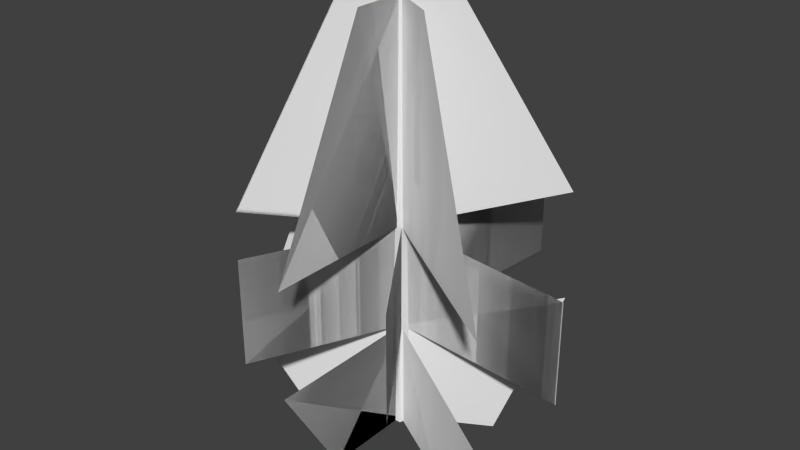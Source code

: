# Source: stklib_lowPineTree_a.blend  (saved by Blender 2.72.0; exported with 4.5.12 LTS)
import bpy
from mathutils import Matrix  # noqa: F401  (used for matrix-valued properties, if any)

bpy.ops.wm.read_factory_settings(use_empty=True)
scene = bpy.context.scene
scene.name = 'Scene'

# ---- collections
col_collection_1 = bpy.data.collections.new('Collection 1'); scene.collection.children.link(col_collection_1)

# ---- world
world_world = bpy.data.worlds.new('World'); scene.world = world_world
world_world.color = (0.05088, 0.05088, 0.05088)
world_world.use_sun_shadow = False
world_world.sun_shadow_jitter_overblur = 0.0
world_world.cycles.sampling_method = 'MANUAL'
world_world.cycles.sample_map_resolution = 256

# ---- meshes
me_plane = bpy.data.meshes.new('Plane')
me_plane.from_pydata([(-5.96e-08, -1.361, 10.0), (5.96e-08, -2.369, -1.0), (-5.96e-08, 1.361, 10.0), (5.96e-08, 2.369, -1.0), (0.0, -4.0, 4.5), (0.0, 4.0, 4.5), (2.98e-08, -4.0, 1.75), (2.98e-08, 4.0, 1.75), (-5.96e-08, 0.0, 10.0), (5.96e-08, 0.0, -1.0), (0.0, 0.0, 4.5), (2.98e-08, 0.0, 1.75), (2.8e-07, 1.361, 10.0), (3.13e-07, 2.369, -1.0), (-1.31e-07, -1.361, 10.0), (-4.024e-07, -2.369, -1.0), (6.189e-07, 4.0, 4.5), (-5.891e-07, -4.0, 4.5), (5.891e-07, 4.0, 1.75), (-6.189e-07, -4.0, 1.75), (7.451e-08, -1.013e-14, 10.0), (-4.47e-08, 7.875e-15, -1.0), (1.49e-08, -1.125e-15, 4.5), (-1.49e-08, 3.375e-15, 1.75), (-1.178, -0.6804, 10.0), (-2.052, -1.184, -1.0), (1.178, 0.6804, 10.0), (2.052, 1.184, -1.0), (-3.464, -2.0, 4.5), (3.373, 1.995, 5.656), (-3.464, -2.0, 1.75), (3.373, 1.995, 2.906), (-2.608e-08, 5.807e-08, 10.0), (3.353e-08, -4.517e-08, -1.0), (3.725e-09, 6.452e-09, 4.5), (1.863e-08, -1.936e-08, 1.75), (1.178, 0.6804, 10.0), (2.052, 1.184, -1.0), (-1.178, -0.6804, 10.0), (-2.052, -1.184, -1.0), (3.373, 1.995, 5.656), (-3.464, -2.0, 4.5), (3.373, 1.995, 2.906), (-3.464, -2.0, 1.75), (4.098e-08, -5.807e-08, 10.0), (-1.863e-08, 4.517e-08, -1.0), (1.118e-08, -6.452e-09, 4.5), (-3.725e-09, 1.936e-08, 1.75), (-1.178, 0.6804, 10.0), (-2.052, 1.184, -1.0), (1.178, -0.6804, 10.0), (2.052, -1.184, -1.0), (-2.663, 1.689, 4.32), (3.699, -1.976, 3.76), (-3.734, 2.038, 1.198), (3.699, -1.976, 1.01), (2.994e-08, 6.875e-08, 10.0), (-2.967e-08, -3.449e-08, -1.0), (1.337e-10, 1.713e-08, 4.5), (-1.477e-08, -8.68e-09, 1.75), (1.178, -0.6804, 10.0), (2.052, -1.184, -1.0), (-1.178, 0.6804, 10.0), (-2.052, 1.184, -1.0), (3.699, -1.976, 3.76), (-2.663, 1.689, 4.32), (3.699, -1.976, 1.01), (-3.734, 2.038, 1.198), (-3.712e-08, -4.739e-08, 10.0), (2.249e-08, 5.584e-08, -1.0), (-7.317e-09, 4.224e-09, 4.5), (7.584e-09, 3.003e-08, 1.75), (2.308, -3.236, 4.5), (-2.28, 3.317, 4.5), (2.308, -3.236, 1.75), (-2.28, 3.317, 1.75), (0.01407, 0.04019, 4.5), (0.01407, 0.04019, 1.75), (-2.28, 3.317, 4.5), (2.308, -3.236, 4.5), (-2.28, 3.317, 1.75), (2.308, -3.236, 1.75), (0.01407, 0.04019, 4.5), (0.01407, 0.04019, 1.75), (-1.676, -3.585, 4.5), (1.633, 3.609, 5.656), (-1.676, -3.585, 1.75), (1.633, 3.609, 2.906), (0.01407, 0.04019, 4.5), (0.01407, 0.04019, 1.75), (1.633, 3.609, 5.656), (-1.676, -3.585, 4.5), (1.633, 3.609, 2.906), (-1.676, -3.585, 1.75), (0.01407, 0.04019, 4.5), (0.01407, 0.04019, 1.75), (-3.136, -0.1036, 4.32), (4.177, 0.5434, 3.76), (-4.213, -0.4322, 1.198), (4.177, 0.5434, 1.01), (0.01407, 0.04019, 4.5), (0.01407, 0.04019, 1.75), (4.177, 0.5434, 3.76), (-3.136, -0.1036, 4.32), (4.177, 0.5434, 1.01), (-4.213, -0.4322, 1.198), (0.01407, 0.04019, 4.5), (0.01407, 0.04019, 1.75), (-4.213, -0.4322, 1.198), (-4.696e-08, 0.2421, -1.0), (-0.2302, 0.07481, -1.0), (-0.1423, -0.1959, -1.0), (0.1423, -0.1959, -1.0), (0.2302, 0.07481, -1.0), (-3.949e-08, 0.08057, 9.861), (-0.07663, 0.0249, 9.861), (-0.04736, -0.06519, 9.861), (0.04736, -0.06519, 9.861), (0.07663, 0.0249, 9.861), (-4.098e-08, 2.161e-08, 9.939)], [(107, 105)], [(11, 9, 3, 7), (8, 10, 5, 2), (6, 1, 9, 11), (0, 4, 10, 8), (23, 21, 15, 19), (20, 22, 17, 14), (18, 13, 21, 23), (12, 16, 22, 20), (35, 33, 27, 31), (32, 34, 29, 26), (30, 25, 33, 35), (24, 28, 34, 32), (47, 45, 39, 43), (44, 46, 41, 38), (42, 37, 45, 47), (36, 40, 46, 44), (59, 57, 51, 55), (56, 58, 53, 50), (54, 49, 57, 59), (48, 52, 58, 56), (71, 69, 63, 67), (68, 70, 65, 62), (66, 61, 69, 71), (60, 64, 70, 68), (76, 77, 75, 73), (72, 74, 77, 76), (82, 83, 81, 79), (78, 80, 83, 82), (88, 89, 87, 85), (84, 86, 89, 88), (94, 95, 93, 91), (90, 92, 95, 94), (100, 101, 99, 97), (96, 98, 101, 100), (106, 107, 108, 103), (102, 104, 107, 106), (113, 109, 114, 118), (112, 113, 118, 117), (111, 112, 117, 116), (110, 111, 116, 115), (109, 110, 115, 114), (118, 114, 119), (117, 118, 119), (116, 117, 119), (115, 116, 119), (114, 115, 119)])
_uv = me_plane.uv_layers.new(name='UVMap')
_uv.uv.foreach_set('vector', [0.5, 0.25, 0.5, 0.0, 0.7961, 0.0, 1.0, 0.25, 0.5, 1.0, 0.5, 0.5, 1.0, 0.5, 0.6701, 1.0, 0.0, 0.25, 0.2039, 0.0, 0.5, 0.0, 0.5, 0.25, 0.3299, 1.0, 0.0, 0.5, 0.5, 0.5, 0.5, 1.0, 0.5, 0.25, 0.5, 0.0, 0.7961, 0.0, 1.0, 0.25, 0.5, 1.0, 0.5, 0.5, 1.0, 0.5, 0.6701, 1.0, 0.0, 0.25, 0.2039, 0.0, 0.5, 0.0, 0.5, 0.25, 0.3299, 1.0, 0.0, 0.5, 0.5, 0.5, 0.5, 1.0, 0.5, 0.25, 0.5, 0.0, 0.7961, 0.0, 1.0, 0.25, 0.5, 1.0, 0.5, 0.5, 1.0, 0.5, 0.6701, 1.0, 0.0, 0.25, 0.2039, 0.0, 0.5, 0.0, 0.5, 0.25, 0.3299, 1.0, 0.0, 0.5, 0.5, 0.5, 0.5, 1.0, 0.5, 0.25, 0.5, 0.0, 0.7961, 0.0, 1.0, 0.25, 0.5, 1.0, 0.5, 0.5, 1.0, 0.5, 0.6701, 1.0, 0.0, 0.25, 0.2039, 0.0, 0.5, 0.0, 0.5, 0.25, 0.3299, 1.0, 0.0, 0.5, 0.5, 0.5, 0.5, 1.0, 0.5, 0.25, 0.5, 0.0, 0.7961, 0.0, 1.0, 0.25, 0.5, 1.0, 0.5, 0.5, 1.0, 0.5, 0.6701, 1.0, 0.0, 0.25, 0.2039, 0.0, 0.5, 0.0, 0.5, 0.25, 0.3299, 1.0, 0.0, 0.5, 0.5, 0.5, 0.5, 1.0, 0.5, 0.25, 0.5, 0.0, 0.7961, 0.0, 1.0, 0.25, 0.5, 1.0, 0.5, 0.5, 1.0, 0.5, 0.6701, 1.0, 0.0, 0.25, 0.2039, 0.0, 0.5, 0.0, 0.5, 0.25, 0.3299, 1.0, 0.0, 0.5, 0.5, 0.5, 0.5, 1.0, 0.5, 0.5, 0.5, 0.25, 1.0, 0.25, 1.0, 0.5, 0.0, 0.5, 0.0, 0.25, 0.5, 0.25, 0.5, 0.5, 0.5, 0.5, 0.5, 0.25, 1.0, 0.25, 1.0, 0.5, 0.0, 0.5, 0.0, 0.25, 0.5, 0.25, 0.5, 0.5, 0.5, 0.5, 0.5, 0.25, 1.0, 0.25, 1.0, 0.5, 0.0, 0.5, 0.0, 0.25, 0.5, 0.25, 0.5, 0.5, 0.5, 0.5, 0.5, 0.25, 1.0, 0.25, 1.0, 0.5, 0.0, 0.5, 0.0, 0.25, 0.5, 0.25, 0.5, 0.5, 0.5, 0.5, 0.5, 0.25, 1.0, 0.25, 1.0, 0.5, 0.0, 0.5, 0.0, 0.25, 0.5, 0.25, 0.5, 0.5, 0.5, 0.5, 0.5, 0.25, 1.0, 0.25, 1.0, 0.5, 0.0, 0.5, 0.0, 0.25, 0.5, 0.25, 0.5, 0.5, 0.4868, 0.002411, 0.4679, 0.002393, 0.5202, 0.9045, 0.5271, 0.9045, 0.5389, 0.0009058, 0.5216, 0.001685, 0.5259, 0.9045, 0.5324, 0.9043, 0.5153, 0.001195, 0.5389, 0.0009058, 0.5324, 0.9043, 0.5283, 0.9043, 0.4916, 0.00169, 0.5153, 0.001195, 0.5283, 0.9043, 0.5243, 0.9044, 0.4679, 0.002393, 0.4916, 0.00169, 0.5243, 0.9044, 0.5202, 0.9045, 0.5026, 0.07051, 0.494, 0.07221, 0.4965, 0.06209, 0.4936, 0.05208, 0.5023, 0.05342, 0.4965, 0.06209, 0.4869, 0.05788, 0.4936, 0.05208, 0.4965, 0.06209, 0.4871, 0.06669, 0.4869, 0.05788, 0.4965, 0.06209, 0.494, 0.07221, 0.4871, 0.06669, 0.4965, 0.06209])
_ca = me_plane.color_attributes.new('Col', 'BYTE_COLOR', 'CORNER')
_ca.data.foreach_set('color', [0.0, 0.0, 0.0, 1.0, 0.0, 0.0, 0.0, 1.0, 0.0185, 0.0185, 0.0185, 1.0, 0.02217, 0.02217, 0.02217, 1.0, 0.0, 0.0, 0.0, 1.0, 0.0, 0.0, 0.0, 1.0, 0.0185, 0.0185, 0.0185, 1.0, 0.005605, 0.005605, 0.005605, 1.0, 0.0185, 0.0185, 0.0185, 1.0, 0.0185, 0.0185, 0.0185, 1.0, 0.0, 0.0, 0.0, 1.0, 0.0, 0.0, 0.0, 1.0, 0.03955, 0.03955, 0.03955, 1.0, 0.0185, 0.0185, 0.0185, 1.0, 0.0, 0.0, 0.0, 1.0, 0.0, 0.0, 0.0, 1.0, 0.0, 0.0, 0.0, 1.0, 0.0, 0.0, 0.0, 1.0, 0.0185, 0.0185, 0.0185, 1.0, 0.02217, 0.02217, 0.02217, 1.0, 0.0, 0.0, 0.0, 1.0, 0.0, 0.0, 0.0, 1.0, 0.0185, 0.0185, 0.0185, 1.0, 0.005605, 0.005605, 0.005605, 1.0, 0.0185, 0.0185, 0.0185, 1.0, 0.0185, 0.0185, 0.0185, 1.0, 0.0, 0.0, 0.0, 1.0, 0.0, 0.0, 0.0, 1.0, 0.03955, 0.03955, 0.03955, 1.0, 0.0185, 0.0185, 0.0185, 1.0, 0.0, 0.0, 0.0, 1.0, 0.0, 0.0, 0.0, 1.0, 0.0, 0.0, 0.0, 1.0, 0.0, 0.0, 0.0, 1.0, 0.0185, 0.0185, 0.0185, 1.0, 0.02217, 0.02217, 0.02217, 1.0, 0.0, 0.0, 0.0, 1.0, 0.0, 0.0, 0.0, 1.0, 0.0185, 0.0185, 0.0185, 1.0, 0.005605, 0.005605, 0.005605, 1.0, 0.0185, 0.0185, 0.0185, 1.0, 0.0185, 0.0185, 0.0185, 1.0, 0.0, 0.0, 0.0, 1.0, 0.0, 0.0, 0.0, 1.0, 0.03955, 0.03955, 0.03955, 1.0, 0.0185, 0.0185, 0.0185, 1.0, 0.0, 0.0, 0.0, 1.0, 0.0, 0.0, 0.0, 1.0, 0.0, 0.0, 0.0, 1.0, 0.0, 0.0, 0.0, 1.0, 0.0185, 0.0185, 0.0185, 1.0, 0.02217, 0.02217, 0.02217, 1.0, 0.0, 0.0, 0.0, 1.0, 0.0, 0.0, 0.0, 1.0, 0.0185, 0.0185, 0.0185, 1.0, 0.005605, 0.005605, 0.005605, 1.0, 0.0185, 0.0185, 0.0185, 1.0, 0.0185, 0.0185, 0.0185, 1.0, 0.0, 0.0, 0.0, 1.0, 0.0, 0.0, 0.0, 1.0, 0.03955, 0.03955, 0.03955, 1.0, 0.0185, 0.0185, 0.0185, 1.0, 0.0, 0.0, 0.0, 1.0, 0.0, 0.0, 0.0, 1.0, 0.0, 0.0, 0.0, 1.0, 0.0, 0.0, 0.0, 1.0, 0.0185, 0.0185, 0.0185, 1.0, 0.02217, 0.02217, 0.02217, 1.0, 0.0, 0.0, 0.0, 1.0, 0.0, 0.0, 0.0, 1.0, 0.0185, 0.0185, 0.0185, 1.0, 0.005605, 0.005605, 0.005605, 1.0, 0.0185, 0.0185, 0.0185, 1.0, 0.0185, 0.0185, 0.0185, 1.0, 0.0, 0.0, 0.0, 1.0, 0.0, 0.0, 0.0, 1.0, 0.03955, 0.03955, 0.03955, 1.0, 0.0185, 0.0185, 0.0185, 1.0, 0.0, 0.0, 0.0, 1.0, 0.0, 0.0, 0.0, 1.0, 0.0, 0.0, 0.0, 1.0, 0.0, 0.0, 0.0, 1.0, 0.0185, 0.0185, 0.0185, 1.0, 0.02217, 0.02217, 0.02217, 1.0, 0.0, 0.0, 0.0, 1.0, 0.0, 0.0, 0.0, 1.0, 0.0185, 0.0185, 0.0185, 1.0, 0.005605, 0.005605, 0.005605, 1.0, 0.0185, 0.0185, 0.0185, 1.0, 0.0185, 0.0185, 0.0185, 1.0, 0.0, 0.0, 0.0, 1.0, 0.0, 0.0, 0.0, 1.0, 0.03955, 0.03955, 0.03955, 1.0, 0.0185, 0.0185, 0.0185, 1.0, 0.0, 0.0, 0.0, 1.0, 0.0, 0.0, 0.0, 1.0, 0.0, 0.0, 0.0, 1.0, 0.0, 0.0, 0.0, 1.0, 0.02217, 0.02217, 0.02217, 1.0, 0.0185, 0.0185, 0.0185, 1.0, 0.0185, 0.0185, 0.0185, 1.0, 0.0185, 0.0185, 0.0185, 1.0, 0.0, 0.0, 0.0, 1.0, 0.0, 0.0, 0.0, 1.0, 0.0, 0.0, 0.0, 1.0, 0.0, 0.0, 0.0, 1.0, 0.02217, 0.02217, 0.02217, 1.0, 0.0185, 0.0185, 0.0185, 1.0, 0.0185, 0.0185, 0.0185, 1.0, 0.0185, 0.0185, 0.0185, 1.0, 0.0, 0.0, 0.0, 1.0, 0.0, 0.0, 0.0, 1.0, 0.0, 0.0, 0.0, 1.0, 0.0, 0.0, 0.0, 1.0, 0.02217, 0.02217, 0.02217, 1.0, 0.0185, 0.0185, 0.0185, 1.0, 0.0185, 0.0185, 0.0185, 1.0, 0.0185, 0.0185, 0.0185, 1.0, 0.0, 0.0, 0.0, 1.0, 0.0, 0.0, 0.0, 1.0, 0.0, 0.0, 0.0, 1.0, 0.0, 0.0, 0.0, 1.0, 0.02217, 0.02217, 0.02217, 1.0, 0.0185, 0.0185, 0.0185, 1.0, 0.0185, 0.0185, 0.0185, 1.0, 0.0185, 0.0185, 0.0185, 1.0, 0.0, 0.0, 0.0, 1.0, 0.0, 0.0, 0.0, 1.0, 0.0, 0.0, 0.0, 1.0, 0.0, 0.0, 0.0, 1.0, 0.02217, 0.02217, 0.02217, 1.0, 0.0185, 0.0185, 0.0185, 1.0, 0.0185, 0.0185, 0.0185, 1.0, 0.0185, 0.0185, 0.0185, 1.0, 0.0, 0.0, 0.0, 1.0, 0.0, 0.0, 0.0, 1.0, 0.0, 0.0, 0.0, 1.0, 0.0, 0.0, 0.0, 1.0, 0.02217, 0.02217, 0.02217, 1.0, 0.0185, 0.0185, 0.0185, 1.0, 0.0185, 0.0185, 0.0185, 1.0, 0.0185, 0.0185, 0.0185, 1.0, 0.0, 0.0, 0.0, 1.0, 0.0, 0.0, 0.0, 1.0, 0.0, 0.0, 0.0, 1.0, 0.0, 0.0, 0.0, 1.0, 0.0, 0.0, 0.0, 1.0, 0.0, 0.0, 0.0, 1.0, 0.0, 0.0, 0.0, 1.0, 0.0, 0.0, 0.0, 1.0, 0.0, 0.0, 0.0, 1.0, 0.0, 0.0, 0.0, 1.0, 0.0, 0.0, 0.0, 1.0, 0.0, 0.0, 0.0, 1.0, 0.0, 0.0, 0.0, 1.0, 0.0, 0.0, 0.0, 1.0, 0.0, 0.0, 0.0, 1.0, 0.0, 0.0, 0.0, 1.0, 0.0, 0.0, 0.0, 1.0, 0.0, 0.0, 0.0, 1.0, 0.0, 0.0, 0.0, 1.0, 0.0, 0.0, 0.0, 1.0, 0.0, 0.0, 0.0, 1.0, 0.0, 0.0, 0.0, 1.0, 0.0, 0.0, 0.0, 1.0, 0.0, 0.0, 0.0, 1.0, 0.0, 0.0, 0.0, 1.0, 0.0, 0.0, 0.0, 1.0, 0.0, 0.0, 0.0, 1.0, 0.0, 0.0, 0.0, 1.0, 0.0, 0.0, 0.0, 1.0, 0.0, 0.0, 0.0, 1.0, 0.0, 0.0, 0.0, 1.0, 0.0, 0.0, 0.0, 1.0, 0.0, 0.0, 0.0, 1.0, 0.0, 0.0, 0.0, 1.0, 0.0, 0.0, 0.0, 1.0, 0.0, 0.0, 0.0, 1.0, 0.0, 0.0, 0.0, 1.0])
me_plane.use_remesh_preserve_volume = False
me_plane.use_remesh_preserve_attributes = False
me_plane.use_mirror_vertex_groups = False
me_plane.use_paint_bone_selection = False
me_plane.use_paint_mask = True
me_plane.update()

# ---- objects
ob_stklib_lowpinetree_a_main = bpy.data.objects.new('stklib_lowPineTree_a_main', me_plane)

# ---- transforms, parenting, visibility, modifiers, constraints
ob_stklib_lowpinetree_a_main.location = (0.0, 0.0, 0.0)
ob_stklib_lowpinetree_a_main.lineart.crease_threshold = 0.0

# ---- collection membership
col_collection_1.objects.link(ob_stklib_lowpinetree_a_main)

# ---- scene / render settings (as saved in the file)
scene.frame_start = 1; scene.frame_end = 250; scene.frame_set(1)
scene.render.engine = 'BLENDER_EEVEE_NEXT'
scene.render.resolution_percentage = 50
scene.render.dither_intensity = 0.0
scene.cycles.use_denoising = False
scene.cycles.samples = 10
scene.cycles.sampling_pattern = 'TABULATED_SOBOL'
scene.cycles.light_sampling_threshold = 0.0
scene.cycles.use_adaptive_sampling = False
scene.cycles.use_light_tree = False
scene.cycles.blur_glossy = 0.0
scene.cycles.pixel_filter_type = 'GAUSSIAN'
scene.cycles.sample_clamp_indirect = 0.0
scene.view_settings.view_transform = 'Standard'
bpy.context.view_layer.update()

# ---- added for rendering (the .blend has no active camera and no usable light): camera, sun
cam_auto = bpy.data.cameras.new('AutoCamera')
cam_auto.lens = 50.0
cam_auto.sensor_width = 36.0
cam_auto.clip_end = 1000.0
ob_auto_camera = bpy.data.objects.new('AutoCamera', cam_auto)
scene.collection.objects.link(ob_auto_camera)
ob_auto_camera.location = (14.768, -17.7434, 16.3289)
ob_auto_camera.rotation_euler = (1.09748, -7.21219e-08, 0.694738)
scene.camera = ob_auto_camera
light_auto_sun = bpy.data.lights.new('AutoSun', 'SUN')
light_auto_sun.energy = 3.0
light_auto_sun.angle = 0.0523599
ob_auto_sun = bpy.data.objects.new('AutoSun', light_auto_sun)
scene.collection.objects.link(ob_auto_sun)
ob_auto_sun.rotation_euler = (0.872665, 0.174533, 0.523599)
bpy.context.view_layer.update()
